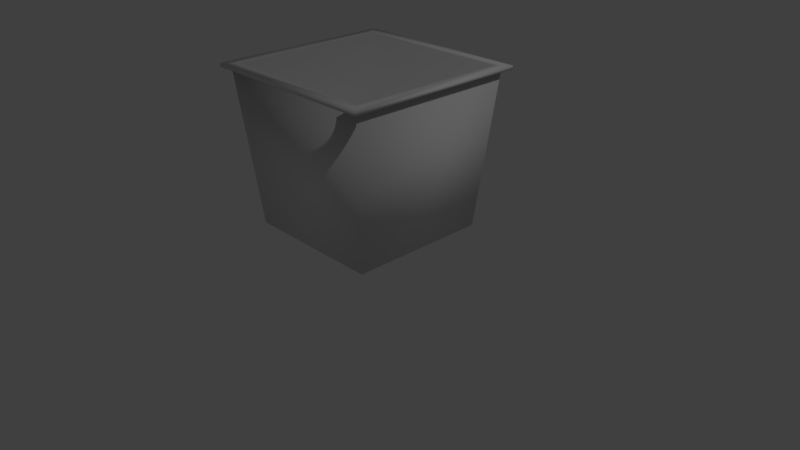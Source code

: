 # Source: GarbageCan.blend  (saved by Blender 2.79.0; exported with 4.5.12 LTS)
import bpy
from mathutils import Matrix  # noqa: F401  (used for matrix-valued properties, if any)

bpy.ops.wm.read_factory_settings(use_empty=True)
scene = bpy.context.scene
scene.name = 'Scene'

# ---- collections
col_collection_1 = bpy.data.collections.new('Collection 1'); scene.collection.children.link(col_collection_1)

# ---- world
world_world = bpy.data.worlds.new('World'); scene.world = world_world
world_world.color = (0.05088, 0.05088, 0.05088)
world_world.use_sun_shadow = False
world_world.sun_shadow_jitter_overblur = 0.0
world_world.cycles.sampling_method = 'MANUAL'

# ---- cameras
cam_camera = bpy.data.cameras.new('Camera')
cam_camera.clip_end = 100.0
cam_camera.lens = 35.0
cam_camera.sensor_width = 32.0
cam_camera.sensor_height = 18.0
cam_camera.ortho_scale = 7.314
cam_camera.dof.focus_distance = 0.0
cam_camera.dof.aperture_fstop = 128.0

# ---- lights
light_lamp = bpy.data.lights.new('Lamp', 'POINT')
light_lamp.transmission_factor = 0.0
light_lamp.cutoff_distance = 30.0
light_lamp.energy = 100.0
light_lamp.shadow_buffer_clip_start = 1.001
light_lamp.shadow_soft_size = 0.1
light_lamp.shadow_maximum_resolution = 0.006
light_lamp.use_absolute_resolution = True

# ---- meshes
me_x = bpy.data.meshes.new('Плоскость')
me_x.from_pydata([(-1.109, -1.109, 2.019), (1.109, -1.109, 2.019), (-1.109, 1.109, 2.019), (1.109, 1.109, 2.019), (-1.202, -1.202, 2.019), (1.202, -1.202, 2.019), (-1.202, 1.202, 2.019), (1.202, 1.202, 2.019), (-1.202, -1.202, 2.062), (1.202, -1.202, 2.062), (-1.202, 1.202, 2.062), (1.202, 1.202, 2.062), (-1.052, -1.052, 2.062), (1.052, -1.052, 2.062), (-1.052, 1.052, 2.062), (1.052, 1.052, 2.062), (-0.8043, -0.8043, 0.07403), (0.8043, -0.8043, 0.07403), (-0.8043, 0.8043, 0.07403), (0.8043, 0.8043, 0.07403), (-0.9217, 0.9217, 0.003015), (-0.9217, -0.9217, 0.003015), (0.9217, -0.9217, 0.003015), (0.9217, 0.9217, 0.003015), (-1.109, 1.109, 2.019), (-1.109, -1.109, 2.019), (1.109, -1.109, 2.019), (1.109, 1.109, 2.019)], [], [(1, 3, 7, 5), (1, 0, 25, 26), (2, 3, 27, 24), (0, 2, 24, 25), (3, 1, 26, 27), (5, 7, 11, 9), (2, 0, 4, 6), (3, 2, 6, 7), (0, 1, 5, 4), (11, 10, 14, 15), (6, 4, 8, 10), (7, 6, 10, 11), (4, 5, 9, 8), (13, 15, 19, 17), (8, 9, 13, 12), (9, 11, 15, 13), (10, 8, 12, 14), (16, 17, 19, 18), (14, 12, 16, 18), (15, 14, 18, 19), (12, 13, 17, 16), (21, 20, 23, 22), (23, 20, 24, 27), (21, 22, 26, 25), (22, 23, 27, 26), (20, 21, 25, 24)])
me_x.polygons.foreach_set('use_smooth', [True] * 26)
_uv = me_x.uv_layers.new(name='UVMap')
_uv.uv.foreach_set('vector', [0.2751, 0.6537, 0.2751, 0.3463, 0.2863, 0.3333, 0.2863, 0.6667, 0.0, 0.0, 0.0, 0.0, 0.0, 0.0, 0.0, 0.0, 0.0, 0.0, 0.0, 0.0, 0.0, 0.0, 0.0, 0.0, 0.0, 0.0, 0.0, 0.0, 0.0, 0.0, 0.0, 0.0, 0.0, 0.0, 0.0, 0.0, 0.0, 0.0, 0.0, 0.0, 0.2471, 0.6667, 0.2471, 1.0, 0.242, 1.0, 0.242, 0.6667, 0.01112, 0.3463, 0.01112, 0.6537, 2.838e-08, 0.6667, 0.0, 0.3333, 0.2751, 0.3463, 0.01112, 0.3463, 0.0, 0.3333, 0.2863, 0.3333, 0.01112, 0.6537, 0.2751, 0.6537, 0.2863, 0.6667, 2.838e-08, 0.6667, 0.2863, 0.3333, 2.838e-08, 0.3333, 0.01794, 0.3124, 0.2683, 0.3124, 0.2522, 0.6667, 0.2522, 1.0, 0.2471, 1.0, 0.2471, 0.6667, 0.237, 1.0, 0.237, 0.6667, 0.242, 0.6667, 0.242, 1.0, 0.2522, 1.0, 0.2522, 0.6667, 0.2573, 0.6667, 0.2573, 1.0, 0.237, 0.6667, 0.237, 0.9582, 0.0, 0.9239, 0.0, 0.7009, 0.0, 3.305e-08, 0.2863, 0.0, 0.2683, 0.02089, 0.01794, 0.02089, 0.2863, 0.0, 0.2863, 0.3333, 0.2683, 0.3124, 0.2683, 0.02089, 2.838e-08, 0.3333, 0.0, 3.305e-08, 0.01794, 0.02089, 0.01794, 0.3124, 0.7659, 0.4786, 0.7659, 0.2556, 0.9574, 0.2556, 0.9574, 0.4786, 0.763, 0.6149, 0.763, 0.9064, 0.5261, 0.8721, 0.5261, 0.6492, 0.763, 0.9064, 0.763, 0.6149, 1.0, 0.6492, 1.0, 0.8721, 0.2863, 0.9064, 0.2863, 0.6149, 0.5232, 0.6492, 0.5232, 0.8721, 0.9854, 0.2556, 0.7659, 0.2556, 0.7659, 4.958e-08, 0.9854, 0.0, 0.5261, 0.3334, 0.5261, 0.5889, 0.2863, 0.6149, 0.2863, 0.3074, 0.7659, 0.02594, 0.7659, 0.2815, 0.5261, 0.3074, 0.5261, 0.0, 0.5261, 0.02594, 0.5261, 0.2815, 0.2863, 0.3074, 0.2863, 0.0, 0.5261, 0.5889, 0.5261, 0.3334, 0.7659, 0.3074, 0.7659, 0.6149])
me_x.use_remesh_preserve_volume = False
me_x.use_remesh_preserve_attributes = False
me_x.use_mirror_vertex_groups = False
me_x.update()

# ---- objects
ob_x = bpy.data.objects.new('Плоскость', me_x)
ob_lamp = bpy.data.objects.new('Lamp', light_lamp)
ob_camera = bpy.data.objects.new('Camera', cam_camera)

# ---- transforms, parenting, visibility, modifiers, constraints
ob_x.location = (0.0, 0.0, 0.4321)
ob_x.lineart.crease_threshold = 0.0
ob_lamp.location = (4.076, 1.005, 5.904)
ob_lamp.rotation_euler = (0.6503, 0.05522, 1.866)
ob_lamp.lock_rotations_4d = False
ob_lamp.empty_display_type = 'ARROWS'
ob_lamp.color = (0.0, 0.0, 0.0, 0.0)
ob_lamp.lineart.crease_threshold = 0.0
ob_camera.location = (7.481, -6.508, 5.344)
ob_camera.rotation_euler = (1.109, 0.0, 0.8149)
ob_camera.lock_rotations_4d = False
ob_camera.empty_display_type = 'ARROWS'
ob_camera.color = (0.0, 0.0, 0.0, 0.0)
ob_camera.display_type = 'WIRE'
ob_camera.lineart.crease_threshold = 0.0

# ---- collection membership
col_collection_1.objects.link(ob_x)
col_collection_1.objects.link(ob_lamp)
col_collection_1.objects.link(ob_camera)

# ---- scene / render settings (as saved in the file)
scene.camera = ob_camera
scene.frame_start = 1; scene.frame_end = 250; scene.frame_set(1)
scene.render.engine = 'BLENDER_EEVEE_NEXT'
scene.render.resolution_percentage = 50
scene.render.dither_intensity = 0.0
scene.cycles.use_denoising = False
scene.cycles.samples = 128
scene.cycles.sampling_pattern = 'TABULATED_SOBOL'
scene.cycles.use_adaptive_sampling = False
scene.cycles.use_light_tree = False
scene.cycles.blur_glossy = 0.0
scene.cycles.sample_clamp_indirect = 0.0
scene.view_settings.view_transform = 'Standard'
bpy.context.view_layer.update()

